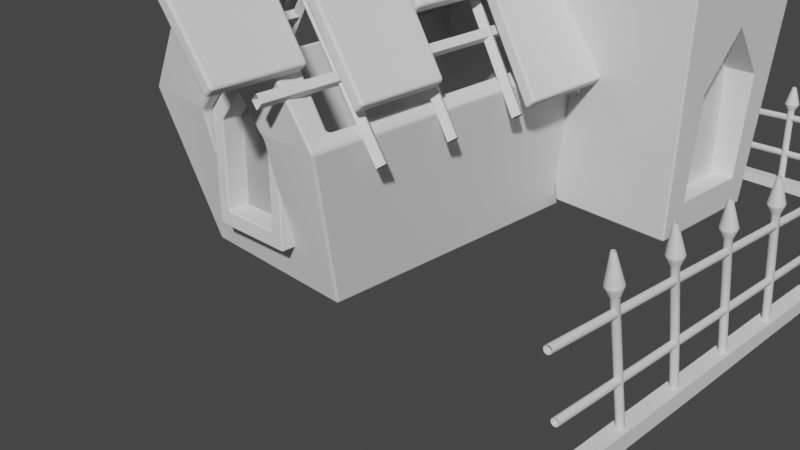 # Source: sppoky_house6.blend  (saved by Blender 3.3.6; exported with 4.5.12 LTS)
import bpy
from mathutils import Matrix  # noqa: F401  (used for matrix-valued properties, if any)

bpy.ops.wm.read_factory_settings(use_empty=True)
scene = bpy.context.scene
scene.name = 'Scene'

# ---- collections
col_collection = bpy.data.collections.new('Collection'); scene.collection.children.link(col_collection)

# ---- world
world_world = bpy.data.worlds.new('World'); scene.world = world_world
world_world.use_nodes = True; world_world.node_tree.nodes.clear()
_N = world_world.node_tree.nodes; _L = world_world.node_tree.links
n0 = _N.new('ShaderNodeOutputWorld'); n0.name = 'World Output'; n0.location = (300, 300)
n1 = _N.new('ShaderNodeBackground'); n1.name = 'Background'; n1.location = (10, 300)
n1.inputs[0].default_value = (0.05088, 0.05088, 0.05088, 1.0)
_L.new(n1.outputs[0], n0.inputs[0])
n0.is_active_output = True
world_world.color = (0.05088, 0.05088, 0.05088)
world_world.use_sun_shadow = False
world_world.sun_shadow_jitter_overblur = 0.0

# ---- cameras
cam_camera = bpy.data.cameras.new('Camera')
cam_camera.clip_end = 100.0
cam_camera.ortho_scale = 7.314

# ---- meshes
me_plane = bpy.data.meshes.new('Plane')
me_plane.from_pydata([(-1.0, -1.562, 0.0), (1.0, -1.562, 0.0), (-1.0, 1.562, 0.0), (1.0, 1.562, 0.0), (-1.259, -1.966, 1.603), (1.259, -1.966, 1.603), (-1.259, 1.966, 1.603), (1.259, 1.966, 1.603), (-0.08651, 2.288, 3.35), (-0.08651, -2.084, 3.35), (-0.8221, 1.396, 0.2266), (-0.8221, -1.396, 0.2266), (0.8221, -1.396, 0.2266), (0.8221, 1.396, 0.2266), (-1.102, 1.686, 1.691), (-1.101, -1.683, 1.678), (1.098, -1.685, 1.679), (1.099, 1.688, 1.691), (-0.08651, 1.961, 3.41), (-0.08651, -1.752, 3.372)], [], [(0, 2, 3, 1), (1, 3, 7, 5), (2, 0, 4, 6), (3, 2, 6, 7), (0, 1, 5, 4), (7, 6, 8), (4, 5, 9), (11, 12, 13, 10), (12, 16, 17, 13), (10, 14, 15, 11), (13, 17, 14, 10), (11, 15, 16, 12), (17, 18, 14), (15, 19, 16), (6, 14, 18, 8), (8, 18, 17, 7), (7, 17, 16, 5), (5, 16, 19, 9), (4, 15, 14, 6), (9, 19, 15, 4)])
me_plane.polygons.foreach_set('use_smooth', [True] * 20)
_uv = me_plane.uv_layers.new(name='UVMap')
_uv.uv.foreach_set('vector', [0.0, 0.0, 0.0, 1.0, 1.0, 1.0, 1.0, 0.0, 1.0, 0.0, 1.0, 1.0, 1.0, 1.0, 1.0, 0.0, 0.0, 1.0, 0.0, 0.0, 0.0, 0.0, 0.0, 1.0, 1.0, 1.0, 0.0, 1.0, 0.0, 1.0, 1.0, 1.0, 0.0, 0.0, 1.0, 0.0, 1.0, 0.0, 0.0, 0.0, 1.0, 1.0, 0.0, 1.0, 1.0, 1.0, 0.0, 0.0, 1.0, 0.0, 0.0, 0.0, 0.0, 0.0, 1.0, 0.0, 1.0, 1.0, 0.0, 1.0, 1.0, 0.0, 1.0, 0.0, 1.0, 1.0, 1.0, 1.0, 0.0, 1.0, 0.0, 1.0, 0.0, 0.0, 0.0, 0.0, 1.0, 1.0, 1.0, 1.0, 0.0, 1.0, 0.0, 1.0, 0.0, 0.0, 0.0, 0.0, 1.0, 0.0, 1.0, 0.0, 1.0, 1.0, 1.0, 1.0, 0.0, 1.0, 0.0, 0.0, 0.0, 0.0, 1.0, 0.0, 0.0, 1.0, 0.0, 1.0, 1.0, 1.0, 1.0, 1.0, 1.0, 1.0, 1.0, 1.0, 1.0, 1.0, 1.0, 1.0, 1.0, 1.0, 1.0, 1.0, 1.0, 0.0, 1.0, 0.0, 1.0, 0.0, 1.0, 0.0, 0.0, 0.0, 0.0, 0.0, 0.0, 0.0, 0.0, 0.0, 0.0, 1.0, 0.0, 1.0, 0.0, 0.0, 0.0, 0.0, 0.0, 0.0, 0.0, 0.0])
me_plane.update()
me_plane_002 = bpy.data.meshes.new('Plane.002')
me_plane_002.from_pydata([(-0.9449, -0.9449, 0.1148), (0.9449, -0.9449, 0.1148), (-0.9449, 0.9449, 0.1148), (0.9449, 0.9449, 0.1148), (-1.248, 1.248, 4.052), (-1.248, -1.248, 4.052), (1.248, -1.248, 4.052), (1.248, 1.248, 4.052), (-1.211, 1.211, 5.672), (-1.211, -1.211, 5.672), (1.211, -1.211, 5.672), (1.211, 1.211, 5.672), (-0.2948, 0.2948, 7.187), (-0.2948, -0.2948, 7.187), (0.2948, -0.2948, 7.187), (0.2948, 0.2948, 7.187), (-0.9151, 0.9151, 4.108), (-0.9151, -0.9151, 4.108), (0.9151, -0.9151, 4.108), (0.9151, 0.9151, 4.108), (-0.8061, 0.8061, 5.613), (-0.8061, -0.8061, 5.613), (0.8061, -0.8061, 5.613), (0.8061, 0.8061, 5.613), (-1.24, 1.24, 5.801), (1.24, 1.24, 5.801), (1.24, -1.24, 5.801), (-1.24, -1.24, 5.801), (-0.4959, 0.4959, 6.472), (0.4959, -0.4959, 6.472), (0.4959, 0.4959, 6.472), (-0.4959, -0.4959, 6.472), (-0.9449, 0.0, 0.1148), (0.9449, 0.0, 0.1148), (-1.248, 0.0, 4.052), (1.248, 0.0, 4.052), (-1.211, 0.0, 5.672), (1.211, 0.0, 5.672), (-0.2948, -3.576e-07, 7.187), (0.2948, -3.576e-07, 7.187), (-0.9151, 5.96e-08, 4.108), (0.9151, 5.96e-08, 4.108), (-0.8061, 0.0, 5.613), (0.8061, 0.0, 5.613), (-1.24, -1.192e-07, 5.801), (1.24, -1.192e-07, 5.801), (-0.4959, -2.682e-07, 6.472), (0.4959, -2.682e-07, 6.472), (0.0, -0.9449, 0.1148), (0.0, 0.9449, 0.1148), (0.0, -1.248, 4.052), (0.0, 1.248, 4.052), (0.0, -1.211, 5.672), (0.0, 1.211, 5.672), (-1.192e-07, -0.2948, 7.187), (-1.192e-07, 0.2948, 7.187), (0.0, -0.9151, 4.108), (0.0, 0.9151, 4.108), (0.0, -0.8061, 5.613), (0.0, 0.8061, 5.613), (-1.192e-07, -1.24, 5.801), (0.0, 1.24, 5.801), (-1.49e-07, -0.4959, 6.472), (-1.192e-07, 0.4959, 6.472), (-1.192e-07, -3.576e-07, 7.187), (0.0, 0.0, 0.1148), (-0.1824, 0.9019, 4.29), (-0.719, 0.9019, 4.29), (-0.6364, 0.8193, 5.431), (-0.1824, 0.8193, 5.431), (0.1824, -0.9019, 4.29), (0.719, -0.9019, 4.29), (0.6364, -0.8193, 5.431), (0.1824, -0.8193, 5.431), (0.9019, 0.1824, 4.29), (0.9019, 0.719, 4.29), (0.8193, 0.6364, 5.431), (0.8193, 0.1824, 5.431), (-0.9019, -0.1824, 4.29), (-0.9019, -0.719, 4.29), (-0.8193, -0.6364, 5.431), (-0.8193, -0.1824, 5.431), (-0.9019, 0.719, 4.29), (-0.9019, 0.1824, 4.29), (-0.8193, 0.1824, 5.431), (-0.8193, 0.6364, 5.431), (0.9019, -0.719, 4.29), (0.9019, -0.1824, 4.29), (0.8193, -0.1824, 5.431), (0.8193, -0.6364, 5.431), (-0.719, -0.9019, 4.29), (-0.1824, -0.9019, 4.29), (-0.1824, -0.8193, 5.431), (-0.6364, -0.8193, 5.431), (0.719, 0.9019, 4.29), (0.1824, 0.9019, 4.29), (0.1824, 0.8193, 5.431), (0.6364, 0.8193, 5.431), (-0.1824, 0.7113, 4.276), (-0.719, 0.7113, 4.276), (-0.1824, 0.6287, 5.418), (-0.6364, 0.6287, 5.418), (0.1824, -0.7113, 4.276), (0.719, -0.7113, 4.276), (0.1824, -0.6287, 5.418), (0.6364, -0.6287, 5.418), (0.7113, 0.1824, 4.276), (0.7113, 0.719, 4.276), (0.6287, 0.1824, 5.418), (0.6287, 0.6364, 5.418), (-0.7113, -0.1824, 4.276), (-0.7113, -0.719, 4.276), (-0.6287, -0.1824, 5.418), (-0.6287, -0.6364, 5.418), (-0.7113, 0.719, 4.276), (-0.7113, 0.1824, 4.276), (-0.6287, 0.6364, 5.418), (-0.6287, 0.1824, 5.418), (0.7113, -0.719, 4.276), (0.7113, -0.1824, 4.276), (0.6287, -0.6364, 5.418), (0.6287, -0.1824, 5.418), (-0.719, -0.7113, 4.276), (-0.1824, -0.7113, 4.276), (-0.6364, -0.6287, 5.418), (-0.1824, -0.6287, 5.418), (0.719, 0.7113, 4.276), (0.1824, 0.7113, 4.276), (0.6364, 0.6287, 5.418), (0.1824, 0.6287, 5.418), (-0.6488, 0.6488, 6.238), (-0.9158, 0.9158, 5.986), (0.6488, -0.6488, 6.238), (0.9158, -0.9158, 5.986), (0.6488, 0.6488, 6.238), (0.9158, 0.9158, 5.986), (-0.6488, -0.6488, 6.238), (-0.9158, -0.9158, 5.986), (-0.9158, -1.984e-07, 5.986), (-0.6488, -2.504e-07, 6.238), (0.9158, -1.588e-07, 5.986), (0.6488, -2.149e-07, 6.238), (-1.192e-07, -0.9158, 5.986), (-1.312e-07, -0.6488, 6.238), (-7.918e-08, 0.9158, 5.986), (-1.192e-07, 0.6488, 6.238)], [], [(65, 49, 3, 33), (37, 10, 22, 43), (49, 2, 4, 51), (48, 1, 6, 50), (33, 3, 7, 35), (32, 0, 5, 34), (63, 28, 12, 55), (50, 6, 18, 56), (51, 4, 16, 57), (52, 9, 21, 58), (64, 39, 15, 55), (62, 29, 14, 54), (47, 30, 15, 39), (46, 31, 13, 38), (84, 85, 116, 117), (70, 71, 103, 102), (90, 91, 123, 122), (83, 84, 117, 115), (36, 8, 20, 42), (35, 7, 19, 41), (53, 11, 23, 59), (34, 5, 17, 40), (36, 9, 27, 44), (37, 11, 25, 45), (52, 10, 26, 60), (53, 8, 24, 61), (136, 143, 62, 31), (27, 60, 142, 137), (134, 145, 63, 30), (25, 61, 144, 135), (132, 141, 47, 29), (26, 45, 140, 133), (130, 139, 46, 28), (60, 26, 133, 142), (143, 132, 29, 62), (61, 24, 131, 144), (145, 130, 28, 63), (10, 37, 45, 26), (8, 36, 44, 24), (4, 34, 40, 16), (6, 35, 41, 18), (9, 36, 42, 21), (85, 82, 114, 116), (76, 77, 108, 109), (28, 46, 38, 12), (29, 47, 39, 14), (54, 14, 39, 64), (2, 32, 34, 4), (1, 33, 35, 6), (11, 37, 43, 23), (48, 65, 33, 1), (0, 32, 65, 48), (13, 54, 64, 38), (45, 25, 135, 140), (141, 134, 30, 47), (44, 27, 137, 138), (139, 136, 31, 46), (11, 53, 61, 25), (9, 52, 60, 27), (8, 53, 59, 20), (96, 97, 128, 129), (82, 83, 115, 114), (31, 62, 54, 13), (38, 64, 55, 12), (10, 52, 58, 22), (7, 51, 57, 19), (5, 50, 56, 17), (30, 63, 55, 15), (0, 48, 50, 5), (3, 49, 51, 7), (32, 2, 49, 65), (57, 16, 67, 66), (16, 20, 68, 67), (20, 59, 69, 68), (59, 57, 66, 69), (56, 18, 71, 70), (18, 22, 72, 71), (22, 58, 73, 72), (58, 56, 70, 73), (41, 19, 75, 74), (19, 23, 76, 75), (23, 43, 77, 76), (43, 41, 74, 77), (40, 17, 79, 78), (17, 21, 80, 79), (21, 42, 81, 80), (42, 40, 78, 81), (16, 40, 83, 82), (40, 42, 84, 83), (42, 20, 85, 84), (20, 16, 82, 85), (18, 41, 87, 86), (41, 43, 88, 87), (43, 22, 89, 88), (22, 18, 86, 89), (17, 56, 91, 90), (56, 58, 92, 91), (58, 21, 93, 92), (21, 17, 90, 93), (19, 57, 95, 94), (57, 59, 96, 95), (59, 23, 97, 96), (23, 19, 94, 97), (98, 99, 101, 100), (102, 103, 105, 104), (106, 107, 109, 108), (110, 111, 113, 112), (114, 115, 117, 116), (118, 119, 121, 120), (122, 123, 125, 124), (126, 127, 129, 128), (93, 90, 122, 124), (73, 70, 102, 104), (91, 92, 125, 123), (71, 72, 105, 103), (78, 79, 111, 110), (92, 93, 124, 125), (72, 73, 104, 105), (81, 78, 110, 112), (79, 80, 113, 111), (86, 87, 119, 118), (66, 67, 99, 98), (80, 81, 112, 113), (89, 86, 118, 120), (69, 66, 98, 100), (87, 88, 121, 119), (67, 68, 101, 99), (94, 95, 127, 126), (74, 75, 107, 106), (88, 89, 120, 121), (68, 69, 100, 101), (97, 94, 126, 128), (77, 74, 106, 108), (95, 96, 129, 127), (75, 76, 109, 107), (139, 130, 131, 138), (141, 132, 133, 140), (143, 136, 137, 142), (145, 134, 135, 144), (136, 139, 138, 137), (134, 141, 140, 135), (132, 143, 142, 133), (130, 145, 144, 131), (24, 44, 138, 131)])
me_plane_002.polygons.foreach_set('use_smooth', [True] * 144)
_uv = me_plane_002.uv_layers.new(name='UVMap')
_uv.uv.foreach_set('vector', [0.5, 0.5, 0.5, 1.0, 1.0, 1.0, 1.0, 0.5, 1.0, 0.5, 1.0, 0.0, 1.0, 0.0, 1.0, 0.5, 0.5, 1.0, 0.0, 1.0, 0.0, 1.0, 0.5, 1.0, 0.5, 0.0, 1.0, 0.0, 1.0, 0.0, 0.5, 0.0, 1.0, 0.5, 1.0, 1.0, 1.0, 1.0, 1.0, 0.5, 0.0, 0.5, 0.0, 0.0, 0.0, 0.0, 0.0, 0.5, 0.5, 0.9742, 0.02577, 0.9742, 0.0, 1.0, 0.5, 1.0, 0.5, 0.0, 1.0, 0.0, 1.0, 0.0, 0.5, 0.0, 0.5, 1.0, 0.0, 1.0, 0.0, 1.0, 0.5, 1.0, 0.5, 0.0, 0.0, 0.0, 0.0, 0.0, 0.5, 0.0, 0.5, 0.5, 1.0, 0.5, 1.0, 1.0, 0.5, 1.0, 0.5, 0.02578, 0.9742, 0.02578, 1.0, 0.0, 0.5, 0.0, 0.9742, 0.5, 0.9742, 0.9742, 1.0, 1.0, 1.0, 0.5, 0.02577, 0.5, 0.02578, 0.02578, 0.0, 0.0, 0.0, 0.5, 0.0, 0.6107, 0.0, 0.8892, 0.0, 0.8892, 0.0, 0.6107, 0.6019, 0.0, 0.898, 0.0, 0.898, 0.0, 0.6019, 0.0, 0.102, 0.0, 0.3981, 0.0, 0.3981, 0.0, 0.102, 0.0, 0.0, 0.6019, 0.0, 0.6107, 0.0, 0.6107, 0.0, 0.6019, 0.0, 0.5, 0.0, 1.0, 0.0, 1.0, 0.0, 0.5, 1.0, 0.5, 1.0, 1.0, 1.0, 1.0, 1.0, 0.5, 0.5, 1.0, 1.0, 1.0, 1.0, 1.0, 0.5, 1.0, 0.0, 0.5, 0.0, 0.0, 0.0, 0.0, 0.0, 0.5, 0.0, 0.5, 0.0, 0.0, 0.0, 0.0, 0.0, 0.5, 1.0, 0.5, 1.0, 1.0, 1.0, 1.0, 1.0, 0.5, 0.5, 0.0, 1.0, 0.0, 1.0, 0.0, 0.5, 0.0, 0.5, 1.0, 0.0, 1.0, 0.0, 1.0, 0.5, 1.0, 0.02036, 0.02036, 0.5, 0.02036, 0.5, 0.02578, 0.02578, 0.02578, 0.0, 0.0, 0.5, 0.0, 0.5, 0.01109, 0.01109, 0.01109, 0.9796, 0.9796, 0.5, 0.9796, 0.5, 0.9742, 0.9742, 0.9742, 1.0, 1.0, 0.5, 1.0, 0.5, 0.9889, 0.9889, 0.9889, 0.9796, 0.02036, 0.9796, 0.5, 0.9742, 0.5, 0.9742, 0.02578, 1.0, 0.0, 1.0, 0.5, 0.9889, 0.5, 0.9889, 0.01109, 0.02036, 0.9796, 0.02036, 0.5, 0.02577, 0.5, 0.02577, 0.9742, 0.5, 0.0, 1.0, 0.0, 0.9889, 0.01109, 0.5, 0.01109, 0.5, 0.02036, 0.9796, 0.02036, 0.9742, 0.02578, 0.5, 0.02578, 0.5, 1.0, 0.0, 1.0, 0.01109, 0.9889, 0.5, 0.9889, 0.5, 0.9796, 0.02036, 0.9796, 0.02577, 0.9742, 0.5, 0.9742, 1.0, 0.0, 1.0, 0.5, 1.0, 0.5, 1.0, 0.0, 0.0, 1.0, 0.0, 0.5, 0.0, 0.5, 0.0, 1.0, 0.0, 1.0, 0.0, 0.5, 0.0, 0.5, 0.0, 1.0, 1.0, 0.0, 1.0, 0.5, 1.0, 0.5, 1.0, 0.0, 0.0, 0.0, 0.0, 0.5, 0.0, 0.5, 0.0, 0.0, 0.0, 0.8892, 0.0, 0.898, 0.0, 0.898, 0.0, 0.8892, 1.0, 0.8892, 1.0, 0.6107, 1.0, 0.6107, 1.0, 0.8892, 0.02577, 0.9742, 0.02577, 0.5, 0.0, 0.5, 0.0, 1.0, 0.9742, 0.02578, 0.9742, 0.5, 1.0, 0.5, 1.0, 0.0, 0.5, 0.0, 1.0, 0.0, 1.0, 0.5, 0.5, 0.5, 0.0, 1.0, 0.0, 0.5, 0.0, 0.5, 0.0, 1.0, 1.0, 0.0, 1.0, 0.5, 1.0, 0.5, 1.0, 0.0, 1.0, 1.0, 1.0, 0.5, 1.0, 0.5, 1.0, 1.0, 0.5, 0.0, 0.5, 0.5, 1.0, 0.5, 1.0, 0.0, 0.0, 0.0, 0.0, 0.5, 0.5, 0.5, 0.5, 0.0, 0.0, 0.0, 0.5, 0.0, 0.5, 0.5, 0.0, 0.5, 1.0, 0.5, 1.0, 1.0, 0.9889, 0.9889, 0.9889, 0.5, 0.9796, 0.5, 0.9796, 0.9796, 0.9742, 0.9742, 0.9742, 0.5, 0.0, 0.5, 0.0, 0.0, 0.01109, 0.01109, 0.01109, 0.5, 0.02036, 0.5, 0.02036, 0.02036, 0.02578, 0.02578, 0.02577, 0.5, 1.0, 1.0, 0.5, 1.0, 0.5, 1.0, 1.0, 1.0, 0.0, 0.0, 0.5, 0.0, 0.5, 0.0, 0.0, 0.0, 0.0, 1.0, 0.5, 1.0, 0.5, 1.0, 0.0, 1.0, 0.6107, 1.0, 0.8892, 1.0, 0.8892, 1.0, 0.6107, 1.0, 0.0, 0.898, 0.0, 0.6019, 0.0, 0.6019, 0.0, 0.898, 0.02578, 0.02578, 0.5, 0.02578, 0.5, 0.0, 0.0, 0.0, 0.0, 0.5, 0.5, 0.5, 0.5, 1.0, 0.0, 1.0, 1.0, 0.0, 0.5, 0.0, 0.5, 0.0, 1.0, 0.0, 1.0, 1.0, 0.5, 1.0, 0.5, 1.0, 1.0, 1.0, 0.0, 0.0, 0.5, 0.0, 0.5, 0.0, 0.0, 0.0, 0.9742, 0.9742, 0.5, 0.9742, 0.5, 1.0, 1.0, 1.0, 0.0, 0.0, 0.5, 0.0, 0.5, 0.0, 0.0, 0.0, 1.0, 1.0, 0.5, 1.0, 0.5, 1.0, 1.0, 1.0, 0.0, 0.5, 0.0, 1.0, 0.5, 1.0, 0.5, 0.5, 0.5, 1.0, 0.0, 1.0, 0.102, 1.0, 0.3981, 1.0, 0.0, 1.0, 0.0, 1.0, 0.1108, 1.0, 0.102, 1.0, 0.0, 1.0, 0.5, 1.0, 0.3893, 1.0, 0.1108, 1.0, 0.5, 1.0, 0.5, 1.0, 0.3981, 1.0, 0.3893, 1.0, 0.5, 0.0, 1.0, 0.0, 0.898, 0.0, 0.6019, 0.0, 1.0, 0.0, 1.0, 0.0, 0.8892, 0.0, 0.898, 0.0, 1.0, 0.0, 0.5, 0.0, 0.6107, 0.0, 0.8892, 0.0, 0.5, 0.0, 0.5, 0.0, 0.6019, 0.0, 0.6107, 0.0, 1.0, 0.5, 1.0, 1.0, 1.0, 0.898, 1.0, 0.6019, 1.0, 1.0, 1.0, 1.0, 1.0, 0.8892, 1.0, 0.898, 1.0, 1.0, 1.0, 0.5, 1.0, 0.6107, 1.0, 0.8892, 1.0, 0.5, 1.0, 0.5, 1.0, 0.6019, 1.0, 0.6107, 0.0, 0.5, 0.0, 0.0, 0.0, 0.102, 0.0, 0.3981, 0.0, 0.0, 0.0, 0.0, 0.0, 0.1108, 0.0, 0.102, 0.0, 0.0, 0.0, 0.5, 0.0, 0.3893, 0.0, 0.1108, 0.0, 0.5, 0.0, 0.5, 0.0, 0.3981, 0.0, 0.3893, 0.0, 1.0, 0.0, 0.5, 0.0, 0.6019, 0.0, 0.898, 0.0, 0.5, 0.0, 0.5, 0.0, 0.6107, 0.0, 0.6019, 0.0, 0.5, 0.0, 1.0, 0.0, 0.8892, 0.0, 0.6107, 0.0, 1.0, 0.0, 1.0, 0.0, 0.898, 0.0, 0.8892, 1.0, 0.0, 1.0, 0.5, 1.0, 0.3981, 1.0, 0.102, 1.0, 0.5, 1.0, 0.5, 1.0, 0.3893, 1.0, 0.3981, 1.0, 0.5, 1.0, 0.0, 1.0, 0.1108, 1.0, 0.3893, 1.0, 0.0, 1.0, 0.0, 1.0, 0.102, 1.0, 0.1108, 0.0, 0.0, 0.5, 0.0, 0.3981, 0.0, 0.102, 0.0, 0.5, 0.0, 0.5, 0.0, 0.3893, 0.0, 0.3981, 0.0, 0.5, 0.0, 0.0, 0.0, 0.1108, 0.0, 0.3893, 0.0, 0.0, 0.0, 0.0, 0.0, 0.102, 0.0, 0.1108, 0.0, 1.0, 1.0, 0.5, 1.0, 0.6019, 1.0, 0.898, 1.0, 0.5, 1.0, 0.5, 1.0, 0.6107, 1.0, 0.6019, 1.0, 0.5, 1.0, 1.0, 1.0, 0.8892, 1.0, 0.6107, 1.0, 1.0, 1.0, 1.0, 1.0, 0.898, 1.0, 0.8892, 1.0, 0.3981, 1.0, 0.102, 1.0, 0.1108, 1.0, 0.3893, 1.0, 0.6019, 0.0, 0.898, 0.0, 0.8892, 0.0, 0.6107, 0.0, 1.0, 0.6019, 1.0, 0.898, 1.0, 0.8892, 1.0, 0.6107, 0.0, 0.3981, 0.0, 0.102, 0.0, 0.1108, 0.0, 0.3893, 0.0, 0.898, 0.0, 0.6019, 0.0, 0.6107, 0.0, 0.8892, 1.0, 0.102, 1.0, 0.3981, 1.0, 0.3893, 1.0, 0.1108, 0.102, 0.0, 0.3981, 0.0, 0.3893, 0.0, 0.1108, 0.0, 0.898, 1.0, 0.6019, 1.0, 0.6107, 1.0, 0.8892, 1.0, 0.1108, 0.0, 0.102, 0.0, 0.102, 0.0, 0.1108, 0.0, 0.6107, 0.0, 0.6019, 0.0, 0.6019, 0.0, 0.6107, 0.0, 0.3981, 0.0, 0.3893, 0.0, 0.3893, 0.0, 0.3981, 0.0, 0.898, 0.0, 0.8892, 0.0, 0.8892, 0.0, 0.898, 0.0, 0.0, 0.3981, 0.0, 0.102, 0.0, 0.102, 0.0, 0.3981, 0.3893, 0.0, 0.1108, 0.0, 0.1108, 0.0, 0.3893, 0.0, 0.8892, 0.0, 0.6107, 0.0, 0.6107, 0.0, 0.8892, 0.0, 0.0, 0.3893, 0.0, 0.3981, 0.0, 0.3981, 0.0, 0.3893, 0.0, 0.102, 0.0, 0.1108, 0.0, 0.1108, 0.0, 0.102, 1.0, 0.102, 1.0, 0.3981, 1.0, 0.3981, 1.0, 0.102, 0.3981, 1.0, 0.102, 1.0, 0.102, 1.0, 0.3981, 1.0, 0.0, 0.1108, 0.0, 0.3893, 0.0, 0.3893, 0.0, 0.1108, 1.0, 0.1108, 1.0, 0.102, 1.0, 0.102, 1.0, 0.1108, 0.3893, 1.0, 0.3981, 1.0, 0.3981, 1.0, 0.3893, 1.0, 1.0, 0.3981, 1.0, 0.3893, 1.0, 0.3893, 1.0, 0.3981, 0.102, 1.0, 0.1108, 1.0, 0.1108, 1.0, 0.102, 1.0, 0.898, 1.0, 0.6019, 1.0, 0.6019, 1.0, 0.898, 1.0, 1.0, 0.6019, 1.0, 0.898, 1.0, 0.898, 1.0, 0.6019, 1.0, 0.3893, 1.0, 0.1108, 1.0, 0.1108, 1.0, 0.3893, 0.1108, 1.0, 0.3893, 1.0, 0.3893, 1.0, 0.1108, 1.0, 0.8892, 1.0, 0.898, 1.0, 0.898, 1.0, 0.8892, 1.0, 1.0, 0.6107, 1.0, 0.6019, 1.0, 0.6019, 1.0, 0.6107, 0.6019, 1.0, 0.6107, 1.0, 0.6107, 1.0, 0.6019, 1.0, 1.0, 0.898, 1.0, 0.8892, 1.0, 0.8892, 1.0, 0.898, 0.02036, 0.5, 0.02036, 0.9796, 0.01109, 0.9889, 0.01109, 0.5, 0.9796, 0.5, 0.9796, 0.02036, 0.9889, 0.01109, 0.9889, 0.5, 0.5, 0.02036, 0.02036, 0.02036, 0.01109, 0.01109, 0.5, 0.01109, 0.5, 0.9796, 0.9796, 0.9796, 0.9889, 0.9889, 0.5, 0.9889, 0.02036, 0.02036, 0.02036, 0.5, 0.01109, 0.5, 0.01109, 0.01109, 0.9796, 0.9796, 0.9796, 0.5, 0.9889, 0.5, 0.9889, 0.9889, 0.9796, 0.02036, 0.5, 0.02036, 0.5, 0.01109, 0.9889, 0.01109, 0.02036, 0.9796, 0.5, 0.9796, 0.5, 0.9889, 0.01109, 0.9889, 0.0, 1.0, 0.0, 0.5, 0.01109, 0.5, 0.01109, 0.9889])
me_plane_002.update()
me_plane_003 = bpy.data.meshes.new('Plane.003')
me_plane_003.from_pydata([(1.081, -0.5743, 0.0005413), (0.07955, 0.97, -0.002806), (1.013, 1.014, -0.0001478), (1.009, 0.2116, -0.0003749), (1.017, 0.01474, -0.0004502), (1.024, -0.1821, -0.0005198), (0.07633, 0.974, 0.02145), (1.013, 1.014, 0.0313), (1.08, -0.5825, 0.04466), (1.073, -0.3774, 0.0005113), (1.066, -0.1805, 0.0004549), (1.058, 0.01635, 0.000394), (1.05, 0.2132, 0.000328), (1.043, 0.4101, 0.0002564), (1.035, 0.607, 0.0001782), (1.027, 0.8039, 9.27e-05), (1.032, -0.379, -0.0005843), (0.816, 0.9689, 0.03059), (1.031, -0.3862, 0.04195), (1.039, -0.5841, 0.0435), (1.04, -0.5759, -0.0006186), (0.9849, 0.9838, 0.03158), (0.0784, 0.933, 0.02746), (1.027, 0.8028, 0.03312), (1.035, 0.6049, 0.03479), (1.042, 0.407, 0.03646), (1.05, 0.2091, 0.03812), (1.057, 0.01121, 0.03977), (1.065, -0.1867, 0.04141), (1.073, -0.3846, 0.04306), (0.8151, 1.009, -0.0005276), (0.6312, 0.9997, -0.0011), (0.4473, 0.9898, -0.001728), (0.2634, 0.9799, -0.002419), (0.08162, 0.9291, 0.003208), (0.2655, 0.9388, 0.002766), (0.9851, 0.9836, 0.000139), (0.9857, 0.8017, -9.267e-05), (0.2609, 0.983, 0.02323), (0.4454, 0.9921, 0.02538), (0.6299, 1.001, 0.02745), (0.8145, 1.01, 0.02947), (1.001, 0.4085, -0.000293), (0.9934, 0.6054, -0.0002036), (0.9855, 0.8007, 0.03293), (0.9931, 0.6033, 0.03441), (1.001, 0.4054, 0.0359), (1.008, 0.2075, 0.0374), (1.016, 0.009598, 0.03891), (1.024, -0.1883, 0.04043), (0.8166, 0.9681, 0.0005744), (0.6333, 0.9583, 0.001258), (0.4494, 0.9486, 0.001976), (0.2629, 0.942, 0.02851), (0.4475, 0.9509, 0.02913), (0.632, 0.9599, 0.02984)], [], [(34, 22, 53, 35), (51, 55, 17, 50), (9, 0, 8, 29), (30, 2, 7, 41), (2, 15, 23, 7), (15, 14, 24, 23), (14, 13, 25, 24), (13, 12, 26, 25), (12, 11, 27, 26), (11, 10, 28, 27), (10, 9, 29, 28), (35, 53, 54, 52), (37, 44, 45, 43), (43, 45, 46, 42), (42, 46, 47, 3), (3, 47, 48, 4), (4, 48, 49, 5), (5, 49, 18, 16), (1, 33, 38, 6), (33, 32, 39, 38), (32, 31, 40, 39), (31, 30, 41, 40), (52, 54, 55, 51), (16, 18, 19, 20), (50, 17, 21, 36), (36, 21, 44, 37), (2, 30, 50, 36), (30, 31, 51, 50), (31, 32, 52, 51), (8, 0, 20, 19), (32, 33, 35, 52), (29, 8, 19, 18), (41, 7, 21, 17), (0, 9, 16, 20), (7, 23, 44, 21), (9, 10, 5, 16), (15, 2, 36, 37), (23, 24, 45, 44), (10, 11, 4, 5), (33, 1, 34, 35), (24, 25, 46, 45), (6, 38, 53, 22), (11, 12, 3, 4), (25, 26, 47, 46), (38, 39, 54, 53), (12, 13, 42, 3), (26, 27, 48, 47), (39, 40, 55, 54), (13, 14, 43, 42), (1, 6, 22, 34), (27, 28, 49, 48), (40, 41, 17, 55), (14, 15, 37, 43), (28, 29, 18, 49)])
_uv = me_plane_003.uv_layers.new(name='UVMap')
_uv.uv.foreach_set('vector', [0.0, 0.0, 0.0, 0.0, 0.0, 0.0, 0.0, 0.0, 0.0, 0.0, 0.0, 0.0, 0.0, 0.0, 0.0, 0.0, 0.0, 0.0, 0.0, 0.0, 0.0, 0.0, 0.0, 0.0, 0.0, 0.0, 0.0, 0.0, 0.0, 0.0, 0.0, 0.0, 0.0, 0.0, 0.0, 0.0, 0.0, 0.0, 0.0, 0.0, 0.0, 0.0, 0.0, 0.0, 0.0, 0.0, 0.0, 0.0, 0.0, 0.0, 0.0, 0.0, 0.0, 0.0, 0.0, 0.0, 0.0, 0.0, 0.0, 0.0, 0.0, 0.0, 0.0, 0.0, 0.0, 0.0, 0.0, 0.0, 0.0, 0.0, 0.0, 0.0, 0.0, 0.0, 0.0, 0.0, 0.0, 0.0, 0.0, 0.0, 0.0, 0.0, 0.0, 0.0, 0.0, 0.0, 0.0, 0.0, 0.0, 0.0, 0.0, 0.0, 0.0, 0.0, 0.0, 0.0, 0.0, 0.0, 0.0, 0.0, 0.0, 0.0, 0.0, 0.0, 0.0, 0.0, 0.0, 0.0, 0.0, 0.0, 0.0, 0.0, 0.0, 0.0, 0.0, 0.0, 0.0, 0.0, 0.0, 0.0, 0.0, 0.0, 0.0, 0.0, 0.0, 0.0, 0.0, 0.0, 0.0, 0.0, 0.0, 0.0, 0.0, 0.0, 0.0, 0.0, 0.0, 0.0, 0.0, 0.0, 0.0, 0.0, 0.0, 0.0, 0.0, 0.0, 0.0, 0.0, 0.0, 0.0, 0.0, 0.0, 0.0, 0.0, 0.0, 0.0, 0.0, 0.0, 0.0, 0.0, 0.0, 0.0, 0.0, 0.0, 0.0, 0.0, 0.0, 0.0, 0.0, 0.0, 0.0, 0.0, 0.0, 0.0, 0.0, 0.0, 0.0, 0.0, 0.0, 0.0, 0.0, 0.0, 0.0, 0.0, 0.0, 0.0, 0.0, 0.0, 0.0, 0.0, 0.0, 0.0, 0.0, 0.0, 0.0, 0.0, 0.0, 0.0, 0.0, 0.0, 0.0, 0.0, 0.0, 0.0, 0.0, 0.0, 0.0, 0.0, 0.0, 0.0, 0.0, 0.0, 0.0, 0.0, 0.0, 0.0, 0.0, 0.0, 0.0, 0.0, 0.0, 0.0, 0.0, 0.0, 0.0, 0.0, 0.0, 0.0, 0.0, 0.0, 0.0, 0.0, 0.0, 0.0, 0.0, 0.0, 0.0, 0.0, 0.0, 0.0, 0.0, 0.0, 0.0, 0.0, 0.0, 0.0, 0.0, 0.0, 0.0, 0.0, 0.0, 0.0, 0.0, 0.0, 0.0, 0.0, 0.0, 0.0, 0.0, 0.0, 0.0, 0.0, 0.0, 0.0, 0.0, 0.0, 0.0, 0.0, 0.0, 0.0, 0.0, 0.0, 0.0, 0.0, 0.0, 0.0, 0.0, 0.0, 0.0, 0.0, 0.0, 0.0, 0.0, 0.0, 0.0, 0.0, 0.0, 0.0, 0.0, 0.0, 0.0, 0.0, 0.0, 0.0, 0.0, 0.0, 0.0, 0.0, 0.0, 0.0, 0.0, 0.0, 0.0, 0.0, 0.0, 0.0, 0.0, 0.0, 0.0, 0.0, 0.0, 0.0, 0.0, 0.0, 0.0, 0.0, 0.0, 0.0, 0.0, 0.0, 0.0, 0.0, 0.0, 0.0, 0.0, 0.0, 0.0, 0.0, 0.0, 0.0, 0.0, 0.0, 0.0, 0.0, 0.0, 0.0, 0.0, 0.0, 0.0, 0.0, 0.0, 0.0, 0.0, 0.0, 0.0, 0.0, 0.0, 0.0, 0.0, 0.0, 0.0, 0.0, 0.0, 0.0, 0.0, 0.0, 0.0, 0.0, 0.0, 0.0, 0.0, 0.0, 0.0, 0.0, 0.0, 0.0, 0.0, 0.0, 0.0, 0.0, 0.0, 0.0, 0.0, 0.0, 0.0, 0.0, 0.0, 0.0, 0.0, 0.0, 0.0, 0.0, 0.0, 0.0, 0.0, 0.0, 0.0, 0.0, 0.0, 0.0, 0.0, 0.0, 0.0, 0.0, 0.0, 0.0, 0.0, 0.0, 0.0, 0.0, 0.0, 0.0, 0.0, 0.0, 0.0, 0.0, 0.0, 0.0, 0.0, 0.0, 0.0, 0.0, 0.0, 0.0, 0.0, 0.0, 0.0, 0.0, 0.0, 0.0, 0.0, 0.0, 0.0, 0.0, 0.0, 0.0, 0.0, 0.0, 0.0, 0.0, 0.0, 0.0])
me_plane_003.update()
me_plane_008 = bpy.data.meshes.new('Plane.008')
me_plane_008.from_pydata([], [], [])
_uv = me_plane_008.uv_layers.new(name='UVMap')
_uv.uv.foreach_set('vector', [])
me_plane_008.update()
me_plane_010 = bpy.data.meshes.new('Plane.010')
me_plane_010.from_pydata([(-0.1361, -0.5399, 3.269), (-0.1361, -1.47, 3.269), (-0.5772, -1.45, 2.612), (-0.5772, -0.5554, 2.612), (-0.2549, -0.5399, 3.349), (-0.2549, -1.47, 3.349), (-0.696, -1.45, 2.691), (-0.696, -0.5554, 2.691), (0.275, -2.562, 2.67), (0.7812, -2.507, 2.013), (0.7812, -1.648, 2.013), (0.275, -1.667, 2.67), (0.3884, -2.562, 2.757), (0.8946, -2.507, 2.1), (0.8946, -1.648, 2.1), (0.3884, -1.667, 2.757), (-1.41, 1.925, 1.377), (1.432, 1.925, 1.377), (-0.08651, 2.288, 3.35), (0.9259, 2.046, 2.035), (0.4197, 2.167, 2.692), (-0.5276, 2.167, 2.692), (-0.9687, 2.046, 2.035), (-1.41, 1.1, 1.377), (-1.41, 0.276, 1.377), (1.432, 0.276, 1.377), (1.432, 1.1, 1.377), (-0.08651, 1.358, 3.35), (-0.08651, 0.428, 3.35), (0.9259, 1.186, 2.035), (0.9259, 0.3267, 2.035), (0.4197, 1.272, 2.692), (0.4197, 0.3773, 2.692), (-0.9687, 0.3267, 2.035), (-0.9687, 1.186, 2.035), (-0.5276, 0.3773, 2.692), (-0.5276, 1.272, 2.692), (1.545, 1.1, 1.465), (1.545, 1.925, 1.465), (0.5331, 2.167, 2.78), (-0.09069, 2.288, 3.493), (-1.088, 2.046, 2.115), (-1.529, 1.925, 1.457), (1.039, 2.046, 2.122), (-0.6464, 2.167, 2.772), (-1.088, 1.186, 2.115), (-0.6464, 1.272, 2.772), (-1.529, 1.1, 1.457), (-1.529, 0.276, 1.457), (1.545, 0.276, 1.465), (-0.09117, 1.358, 3.493), (-0.09135, 0.428, 3.493), (1.039, 1.186, 2.122), (1.039, 0.3267, 2.122), (0.5331, 1.272, 2.78), (0.5331, 0.3773, 2.78), (-1.088, 0.3267, 2.115), (-0.6464, 0.3773, 2.772), (-0.2064, 0.3875, 3.203), (-0.2064, -0.5423, 3.203), (-1.089, -0.5732, 1.888), (-1.089, 0.2862, 1.888), (-0.6475, -0.5578, 2.545), (-0.6475, 0.3369, 2.545), (-0.3252, 0.3875, 3.283), (-0.3252, -0.5423, 3.283), (-1.207, -0.5732, 1.968), (-1.207, 0.2862, 1.968), (-0.7663, -0.5578, 2.625), (-0.7663, 0.3369, 2.625), (0.1734, -0.5477, 3.038), (0.1734, -1.478, 3.038), (1.186, -0.5786, 1.723), (1.186, -1.438, 1.723), (0.6796, -0.5631, 2.38), (0.6796, -1.458, 2.38), (0.2868, -0.5477, 3.125), (0.2868, -1.478, 3.125), (1.299, -0.5786, 1.81), (1.299, -1.438, 1.81), (0.793, -0.5631, 2.468), (0.793, -1.458, 2.468), (-0.2219, 0.4384, 3.544), (-0.2219, -0.4914, 3.544), (0.7905, 0.3371, 2.229), (0.7905, -0.5224, 2.229), (0.2843, 0.3878, 2.886), (0.2843, -0.5069, 2.886), (-0.1085, 0.4384, 3.631), (-0.1085, -0.4914, 3.631), (0.9039, 0.3371, 2.316), (0.9039, -0.5224, 2.316), (0.3977, 0.3878, 2.974), (0.3977, -0.5069, 2.974)], [], [(3, 0, 1, 2), (7, 6, 5, 4), (1, 0, 4, 5), (2, 1, 5, 6), (3, 2, 6, 7), (0, 3, 7, 4), (9, 8, 11, 10), (13, 14, 15, 12), (11, 8, 12, 15), (8, 9, 13, 12), (10, 11, 15, 14), (9, 10, 14, 13), (31, 27, 18, 20), (26, 29, 19, 17), (29, 31, 20, 19), (22, 21, 36, 34), (34, 36, 35, 33), (16, 22, 34, 23), (23, 34, 33, 24), (30, 32, 31, 29), (25, 30, 29, 26), (21, 18, 27, 36), (36, 27, 28, 35), (32, 28, 27, 31), (54, 39, 40, 50), (37, 38, 43, 52), (52, 43, 39, 54), (41, 45, 46, 44), (45, 56, 57, 46), (42, 47, 45, 41), (47, 48, 56, 45), (53, 52, 54, 55), (49, 37, 52, 53), (44, 46, 50, 40), (46, 57, 51, 50), (55, 54, 50, 51), (28, 32, 55, 51), (24, 33, 56, 48), (20, 18, 40, 39), (16, 23, 47, 42), (32, 30, 53, 55), (22, 16, 42, 41), (23, 24, 48, 47), (17, 19, 43, 38), (25, 26, 37, 49), (30, 25, 49, 53), (19, 20, 39, 43), (18, 21, 44, 40), (21, 22, 41, 44), (33, 35, 57, 56), (35, 28, 51, 57), (26, 17, 38, 37), (61, 63, 62, 60), (63, 58, 59, 62), (67, 66, 68, 69), (69, 68, 65, 64), (62, 59, 65, 68), (60, 62, 68, 66), (59, 58, 64, 65), (58, 63, 69, 64), (63, 61, 67, 69), (61, 60, 66, 67), (73, 75, 74, 72), (75, 71, 70, 74), (79, 78, 80, 81), (81, 80, 76, 77), (71, 75, 81, 77), (75, 73, 79, 81), (73, 72, 78, 79), (74, 70, 76, 80), (72, 74, 80, 78), (70, 71, 77, 76), (85, 87, 86, 84), (87, 83, 82, 86), (91, 90, 92, 93), (93, 92, 88, 89), (84, 86, 92, 90), (82, 83, 89, 88), (83, 87, 93, 89), (87, 85, 91, 93), (85, 84, 90, 91), (86, 82, 88, 92)])
me_plane_010.polygons.foreach_set('use_smooth', [True] * 82)
_uv = me_plane_010.uv_layers.new(name='UVMap')
_uv.uv.foreach_set('vector', [0.0, 0.3614, 0.0, 0.3588, 0.0, 0.145, 0.0, 0.1492, 0.0, 0.3614, 0.0, 0.1492, 0.0, 0.145, 0.0, 0.3588, 0.0, 0.145, 0.0, 0.3588, 0.0, 0.3588, 0.0, 0.145, 0.0, 0.1492, 0.0, 0.145, 0.0, 0.145, 0.0, 0.1492, 0.0, 0.3614, 0.0, 0.1492, 0.0, 0.1492, 0.0, 0.3614, 0.0, 0.3588, 0.0, 0.3614, 0.0, 0.3614, 0.0, 0.3588, 1.0, -0.05739, 1.0, -0.06301, 1.0, 0.1492, 1.0, 0.1533, 1.0, -0.05739, 1.0, 0.1533, 1.0, 0.1492, 1.0, -0.06301, 1.0, 0.1492, 1.0, -0.06301, 1.0, -0.06301, 1.0, 0.1492, 1.0, -0.06301, 1.0, -0.05739, 1.0, -0.05739, 1.0, -0.06301, 1.0, 0.1533, 1.0, 0.1492, 1.0, 0.1492, 1.0, 0.1533, 1.0, -0.05739, 1.0, 0.1533, 1.0, 0.1533, 1.0, -0.05739, 1.0, 0.7859, 1.0, 0.7863, 1.0, 1.0, 1.0, 0.9981, 1.0, 0.7851, 1.0, 0.7855, 1.0, 0.9962, 1.0, 0.9943, 1.0, 0.7855, 1.0, 0.7859, 1.0, 0.9981, 1.0, 0.9962, 0.0, 0.9963, 0.0, 0.9982, 0.0, 0.7859, 0.0, 0.7856, 0.0, 0.7856, 0.0, 0.7859, 0.0, 0.5737, 0.0, 0.5748, 0.0, 0.9945, 0.0, 0.9963, 0.0, 0.7856, 0.0, 0.7852, 0.0, 0.7852, 0.0, 0.7856, 0.0, 0.5748, 0.0, 0.576, 1.0, 0.5748, 1.0, 0.5737, 1.0, 0.7859, 1.0, 0.7855, 1.0, 0.5759, 1.0, 0.5748, 1.0, 0.7855, 1.0, 0.7851, 0.0, 0.9982, 0.0, 1.0, 0.0, 0.7863, 0.0, 0.7859, 0.0, 0.7859, 0.0, 0.7863, 0.0, 0.5725, 0.0, 0.5737, 1.0, 0.5737, 1.0, 0.5725, 1.0, 0.7863, 1.0, 0.7859, 1.0, 0.7859, 1.0, 0.9981, 1.0, 1.0, 1.0, 0.7863, 1.0, 0.7851, 1.0, 0.9943, 1.0, 0.9962, 1.0, 0.7855, 1.0, 0.7855, 1.0, 0.9962, 1.0, 0.9981, 1.0, 0.7859, 0.0, 0.9963, 0.0, 0.7856, 0.0, 0.7859, 0.0, 0.9982, 0.0, 0.7856, 0.0, 0.5748, 0.0, 0.5737, 0.0, 0.7859, 0.0, 0.9945, 0.0, 0.7852, 0.0, 0.7856, 0.0, 0.9963, 0.0, 0.7852, 0.0, 0.576, 0.0, 0.5748, 0.0, 0.7856, 1.0, 0.5748, 1.0, 0.7855, 1.0, 0.7859, 1.0, 0.5737, 1.0, 0.5759, 1.0, 0.7851, 1.0, 0.7855, 1.0, 0.5748, 0.0, 0.9982, 0.0, 0.7859, 0.0, 0.7863, 0.0, 1.0, 0.0, 0.7859, 0.0, 0.5737, 0.0, 0.5725, 0.0, 0.7863, 1.0, 0.5737, 1.0, 0.7859, 1.0, 0.7863, 1.0, 0.5725, 1.0, 0.5725, 1.0, 0.5737, 1.0, 0.5737, 1.0, 0.5725, 0.0, 0.576, 0.0, 0.5748, 0.0, 0.5748, 0.0, 0.576, 1.0, 0.9981, 1.0, 1.0, 1.0, 1.0, 1.0, 0.9981, 0.0, 0.9945, 0.0, 0.7852, 0.0, 0.7852, 0.0, 0.9945, 1.0, 0.5737, 1.0, 0.5748, 1.0, 0.5748, 1.0, 0.5737, 0.0, 0.9963, 0.0, 0.9945, 0.0, 0.9945, 0.0, 0.9963, 0.0, 0.7852, 0.0, 0.576, 0.0, 0.576, 0.0, 0.7852, 1.0, 0.9943, 1.0, 0.9962, 1.0, 0.9962, 1.0, 0.9943, 1.0, 0.5759, 1.0, 0.7851, 1.0, 0.7851, 1.0, 0.5759, 1.0, 0.5748, 1.0, 0.5759, 1.0, 0.5759, 1.0, 0.5748, 1.0, 0.9962, 1.0, 0.9981, 1.0, 0.9981, 1.0, 0.9962, 0.0, 1.0, 0.0, 0.9982, 0.0, 0.9982, 0.0, 1.0, 0.0, 0.9982, 0.0, 0.9963, 0.0, 0.9963, 0.0, 0.9982, 0.0, 0.5748, 0.0, 0.5737, 0.0, 0.5737, 0.0, 0.5748, 0.0, 0.5737, 0.0, 0.5725, 0.0, 0.5725, 0.0, 0.5737, 1.0, 0.7851, 1.0, 0.9943, 1.0, 0.9943, 1.0, 0.7851, 0.0, 0.5748, 0.0, 0.5737, 0.0, 0.3614, 0.0, 0.364, 0.0, 0.5737, 0.0, 0.5725, 0.0, 0.3588, 0.0, 0.3614, 0.0, 0.5748, 0.0, 0.364, 0.0, 0.3614, 0.0, 0.5737, 0.0, 0.5737, 0.0, 0.3614, 0.0, 0.3588, 0.0, 0.5725, 0.0, 0.3614, 0.0, 0.3588, 0.0, 0.3588, 0.0, 0.3614, 0.0, 0.364, 0.0, 0.3614, 0.0, 0.3614, 0.0, 0.364, 0.0, 0.3588, 0.0, 0.5725, 0.0, 0.5725, 0.0, 0.3588, 0.0, 0.5725, 0.0, 0.5737, 0.0, 0.5737, 0.0, 0.5725, 0.0, 0.5737, 0.0, 0.5748, 0.0, 0.5748, 0.0, 0.5737, 0.0, 0.5748, 0.0, 0.364, 0.0, 0.364, 0.0, 0.5748, 1.0, 0.1533, 1.0, 0.1492, 1.0, 0.3614, 1.0, 0.3641, 1.0, 0.1492, 1.0, 0.1451, 1.0, 0.3588, 1.0, 0.3614, 1.0, 0.1533, 1.0, 0.3641, 1.0, 0.3614, 1.0, 0.1492, 1.0, 0.1492, 1.0, 0.3614, 1.0, 0.3588, 1.0, 0.1451, 1.0, 0.1451, 1.0, 0.1492, 1.0, 0.1492, 1.0, 0.1451, 1.0, 0.1492, 1.0, 0.1533, 1.0, 0.1533, 1.0, 0.1492, 1.0, 0.1533, 1.0, 0.3641, 1.0, 0.3641, 1.0, 0.1533, 1.0, 0.3614, 1.0, 0.3588, 1.0, 0.3588, 1.0, 0.3614, 1.0, 0.3641, 1.0, 0.3614, 1.0, 0.3614, 1.0, 0.3641, 1.0, 0.3588, 1.0, 0.1451, 1.0, 0.1451, 1.0, 0.3588, 1.0, 0.3641, 1.0, 0.3614, 1.0, 0.5737, 1.0, 0.5748, 1.0, 0.3614, 1.0, 0.3588, 1.0, 0.5725, 1.0, 0.5737, 1.0, 0.3641, 1.0, 0.5748, 1.0, 0.5737, 1.0, 0.3614, 1.0, 0.3614, 1.0, 0.5737, 1.0, 0.5725, 1.0, 0.3588, 1.0, 0.5748, 1.0, 0.5737, 1.0, 0.5737, 1.0, 0.5748, 1.0, 0.5725, 1.0, 0.3588, 1.0, 0.3588, 1.0, 0.5725, 1.0, 0.3588, 1.0, 0.3614, 1.0, 0.3614, 1.0, 0.3588, 1.0, 0.3614, 1.0, 0.3641, 1.0, 0.3641, 1.0, 0.3614, 1.0, 0.3641, 1.0, 0.5748, 1.0, 0.5748, 1.0, 0.3641, 1.0, 0.5737, 1.0, 0.5725, 1.0, 0.5725, 1.0, 0.5737])
me_plane_010.update()
me_plane_014 = bpy.data.meshes.new('Plane.014')
me_plane_014.from_pydata([(-0.1824, 0.8518, 4.286), (-0.719, 0.8518, 4.286), (-0.1824, 0.7692, 5.428), (-0.6364, 0.7692, 5.428), (0.1824, -0.8518, 4.286), (0.719, -0.8518, 4.286), (0.1824, -0.7692, 5.428), (0.6364, -0.7692, 5.428), (0.8518, 0.1824, 4.286), (0.8518, 0.719, 4.286), (0.7692, 0.1824, 5.428), (0.7692, 0.6364, 5.428), (-0.8518, -0.1824, 4.286), (-0.8518, -0.719, 4.286), (-0.7692, -0.1824, 5.428), (-0.7692, -0.6364, 5.428), (-0.8518, 0.719, 4.286), (-0.8518, 0.1824, 4.286), (-0.7692, 0.6364, 5.428), (-0.7692, 0.1824, 5.428), (0.8518, -0.719, 4.286), (0.8518, -0.1824, 4.286), (0.7692, -0.6364, 5.428), (0.7692, -0.1824, 5.428), (-0.719, -0.8518, 4.286), (-0.1824, -0.8518, 4.286), (-0.6364, -0.7692, 5.428), (-0.1824, -0.7692, 5.428), (0.719, 0.8518, 4.286), (0.1824, 0.8518, 4.286), (0.6364, 0.7692, 5.428), (0.1824, 0.7692, 5.428)], [], [(0, 1, 3, 2), (4, 6, 7, 5), (8, 10, 11, 9), (12, 14, 15, 13), (16, 18, 19, 17), (20, 21, 23, 22), (24, 26, 27, 25), (28, 29, 31, 30)])
me_plane_014.polygons.foreach_set('use_smooth', [True] * 8)
_uv = me_plane_014.uv_layers.new(name='UVMap')
_uv.uv.foreach_set('vector', [0.3981, 1.0, 0.102, 1.0, 0.1108, 1.0, 0.3893, 1.0, 0.6019, 0.0, 0.6107, 0.0, 0.8892, 0.0, 0.898, 0.0, 1.0, 0.6019, 1.0, 0.6107, 1.0, 0.8892, 1.0, 0.898, 0.0, 0.3981, 0.0, 0.3893, 0.0, 0.1108, 0.0, 0.102, 0.0, 0.898, 0.0, 0.8892, 0.0, 0.6107, 0.0, 0.6019, 1.0, 0.102, 1.0, 0.3981, 1.0, 0.3893, 1.0, 0.1108, 0.102, 0.0, 0.1108, 0.0, 0.3893, 0.0, 0.3981, 0.0, 0.898, 1.0, 0.6019, 1.0, 0.6107, 1.0, 0.8892, 1.0])
me_plane_014.update()
me_plane_001 = bpy.data.meshes.new('Plane.001')
me_plane_001.from_pydata([(-1.0, -1.0, -0.2322), (1.0, -1.0, -0.2322), (-1.0, 1.0, -0.2322), (1.0, 1.0, -0.2322), (-1.0, 1.0, 1.883), (-1.0, -1.0, 1.883), (1.0, -1.0, 1.883), (1.0, 1.0, 1.883), (-1.0, 0.0, 2.932), (1.0, 0.0, 2.932)], [], [(0, 2, 3, 1), (8, 9, 7, 4), (1, 3, 7, 9, 6), (2, 0, 5, 8, 4), (3, 2, 4, 7), (0, 1, 6, 5), (5, 6, 9, 8)])
_uv = me_plane_001.uv_layers.new(name='UVMap')
_uv.uv.foreach_set('vector', [0.0, 0.0, 0.0, 1.0, 1.0, 1.0, 1.0, 0.0, 0.0, 0.5, 1.0, 0.5, 1.0, 1.0, 0.0, 1.0, 1.0, 0.0, 1.0, 1.0, 1.0, 1.0, 1.0, 0.5, 1.0, 0.0, 0.0, 1.0, 0.0, 0.0, 0.0, 0.0, 0.0, 0.5, 0.0, 1.0, 1.0, 1.0, 0.0, 1.0, 0.0, 1.0, 1.0, 1.0, 0.0, 0.0, 1.0, 0.0, 1.0, 0.0, 0.0, 0.0, 0.0, 0.0, 1.0, 0.0, 1.0, 0.5, 0.0, 0.5])
me_plane_001.update()
me_plane_004 = bpy.data.meshes.new('Plane.004')
me_plane_004.from_pydata([(1.0, -1.0, -0.2322), (1.0, 1.0, -0.2322), (1.0, -1.0, 1.883), (1.0, 1.0, 1.883), (1.0, 0.0, 2.932), (1.0, -1.0, -0.2322), (1.0, 1.0, -0.2322), (1.0, -1.0, 1.883), (1.0, 1.0, 1.883), (1.0, 0.0, 2.932), (1.0, 0.6895, 0.07831), (1.0, -0.6895, 0.07831), (1.0, 0.0, 2.482), (1.0, 0.6895, 1.758), (1.0, -0.6895, 1.758), (1.0, -1.0, -0.2322), (1.0, 1.0, -0.2322), (1.0, 0.0, 2.932), (1.0, 1.0, 1.883), (1.0, -1.0, 1.883), (1.0, 0.6895, 0.07831), (1.0, -0.6895, 0.07831), (1.0, 0.0, 2.482), (1.0, 0.6895, 1.758), (1.0, -0.6895, 1.758), (1.0, 1.0, -0.2322), (1.0, -1.0, -0.2322), (1.0, 0.0, 2.932), (1.0, 1.0, 1.883), (1.0, -1.0, 1.883), (1.42, 0.6621, 0.07831), (1.42, -0.7169, 0.07831), (1.42, -0.02739, 2.482), (1.42, 0.6621, 1.758), (1.42, -0.7169, 1.758), (1.42, 0.9726, -0.2322), (1.42, -1.027, -0.2322), (1.42, -0.02739, 2.932), (1.42, 0.9726, 1.883), (1.42, -1.027, 1.883)], [], [(0, 2, 4, 3, 1), (15, 16, 18, 17, 19), (10, 6, 5, 11), (12, 9, 8, 13), (13, 8, 6, 10), (11, 5, 7, 14), (14, 7, 9, 12), (28, 27, 37, 38), (27, 29, 39, 37), (23, 20, 30, 33), (26, 25, 35, 36), (29, 26, 36, 39), (7, 5, 26, 29), (12, 13, 23, 22), (9, 7, 29, 27), (13, 10, 20, 23), (0, 1, 16, 15), (11, 14, 24, 21), (3, 4, 17, 18), (14, 12, 22, 24), (1, 3, 18, 16), (5, 6, 25, 26), (2, 0, 15, 19), (8, 9, 27, 28), (4, 2, 19, 17), (6, 8, 28, 25), (10, 11, 21, 20), (30, 31, 36, 35), (32, 33, 38, 37), (33, 30, 35, 38), (31, 34, 39, 36), (34, 32, 37, 39), (21, 24, 34, 31), (20, 21, 31, 30), (25, 28, 38, 35), (24, 22, 32, 34), (22, 23, 33, 32)])
me_plane_004.polygons.foreach_set('use_smooth', [True] * 37)
_uv = me_plane_004.uv_layers.new(name='UVMap')
_uv.uv.foreach_set('vector', [1.0, 0.0, 1.0, 0.0, 1.0, 0.5, 1.0, 1.0, 1.0, 1.0, 1.0, 0.0, 1.0, 1.0, 1.0, 1.0, 1.0, 0.5, 1.0, 0.0, 1.0, 0.8448, 1.0, 1.0, 1.0, 0.0, 1.0, 0.1552, 1.0, 0.5, 1.0, 0.5, 1.0, 1.0, 1.0, 0.8448, 1.0, 0.8448, 1.0, 1.0, 1.0, 1.0, 1.0, 0.8448, 1.0, 0.1552, 1.0, 0.0, 1.0, 0.0, 1.0, 0.1552, 1.0, 0.1552, 1.0, 0.0, 1.0, 0.5, 1.0, 0.5, 1.0, 1.0, 1.0, 0.5, 1.0, 0.5, 1.0, 1.0, 1.0, 0.5, 1.0, 0.0, 1.0, 0.0, 1.0, 0.5, 1.0, 0.8448, 1.0, 0.8448, 1.0, 0.8448, 1.0, 0.8448, 1.0, 0.0, 1.0, 1.0, 1.0, 1.0, 1.0, 0.0, 1.0, 0.0, 1.0, 0.0, 1.0, 0.0, 1.0, 0.0, 1.0, 0.0, 1.0, 0.0, 1.0, 0.0, 1.0, 0.0, 1.0, 0.5, 1.0, 0.8448, 1.0, 0.8448, 1.0, 0.5, 1.0, 0.5, 1.0, 0.0, 1.0, 0.0, 1.0, 0.5, 1.0, 0.8448, 1.0, 0.8448, 1.0, 0.8448, 1.0, 0.8448, 1.0, 0.0, 1.0, 1.0, 1.0, 1.0, 1.0, 0.0, 1.0, 0.1552, 1.0, 0.1552, 1.0, 0.1552, 1.0, 0.1552, 1.0, 1.0, 1.0, 0.5, 1.0, 0.5, 1.0, 1.0, 1.0, 0.1552, 1.0, 0.5, 1.0, 0.5, 1.0, 0.1552, 1.0, 1.0, 1.0, 1.0, 1.0, 1.0, 1.0, 1.0, 1.0, 0.0, 1.0, 1.0, 1.0, 1.0, 1.0, 0.0, 1.0, 0.0, 1.0, 0.0, 1.0, 0.0, 1.0, 0.0, 1.0, 1.0, 1.0, 0.5, 1.0, 0.5, 1.0, 1.0, 1.0, 0.5, 1.0, 0.0, 1.0, 0.0, 1.0, 0.5, 1.0, 1.0, 1.0, 1.0, 1.0, 1.0, 1.0, 1.0, 1.0, 0.8448, 1.0, 0.1552, 1.0, 0.1552, 1.0, 0.8448, 1.0, 0.8448, 1.0, 0.1552, 1.0, 0.0, 1.0, 1.0, 1.0, 0.5, 1.0, 0.8448, 1.0, 1.0, 1.0, 0.5, 1.0, 0.8448, 1.0, 0.8448, 1.0, 1.0, 1.0, 1.0, 1.0, 0.1552, 1.0, 0.1552, 1.0, 0.0, 1.0, 0.0, 1.0, 0.1552, 1.0, 0.5, 1.0, 0.5, 1.0, 0.0, 1.0, 0.1552, 1.0, 0.1552, 1.0, 0.1552, 1.0, 0.1552, 1.0, 0.8448, 1.0, 0.1552, 1.0, 0.1552, 1.0, 0.8448, 1.0, 1.0, 1.0, 1.0, 1.0, 1.0, 1.0, 1.0, 1.0, 0.1552, 1.0, 0.5, 1.0, 0.5, 1.0, 0.1552, 1.0, 0.5, 1.0, 0.8448, 1.0, 0.8448, 1.0, 0.5])
me_plane_004.update()
me_plane_005 = bpy.data.meshes.new('Plane.005')
me_plane_005.from_pydata([(-1.0, -1.0, -0.2322), (0.1853, -0.9469, -0.2322), (-1.0, 1.0, -0.2322), (0.1853, 1.053, -0.2322), (-1.0, 1.0, 1.883), (-1.0, -1.0, 1.883), (0.1853, -0.9469, 1.883), (0.1853, 1.053, 1.883), (-1.0, 0.0, 2.932), (0.1853, 0.05307, 2.932)], [], [(0, 2, 3, 1), (8, 9, 7, 4), (2, 0, 5, 8, 4), (3, 2, 4, 7), (0, 1, 6, 5), (5, 6, 9, 8)])
_uv = me_plane_005.uv_layers.new(name='UVMap')
_uv.uv.foreach_set('vector', [0.0, 0.0, 0.0, 1.0, 1.0, 1.0, 1.0, 0.0, 0.0, 0.5, 1.0, 0.5, 1.0, 1.0, 0.0, 1.0, 0.0, 1.0, 0.0, 0.0, 0.0, 0.0, 0.0, 0.5, 0.0, 1.0, 1.0, 1.0, 0.0, 1.0, 0.0, 1.0, 1.0, 1.0, 0.0, 0.0, 1.0, 0.0, 1.0, 0.0, 0.0, 0.0, 0.0, 0.0, 1.0, 0.0, 1.0, 0.5, 0.0, 0.5])
me_plane_005.update()
me_plane_006 = bpy.data.meshes.new('Plane.006')
me_plane_006.from_pydata([(1.087, -1.006, -0.2322), (1.087, 0.9944, -0.2322), (1.087, -1.006, 1.883), (1.087, 0.9944, 1.883), (1.087, -0.00565, 2.932), (1.0, -1.0, -0.2322), (1.0, 1.0, -0.2322), (1.0, -1.0, 1.883), (1.0, 1.0, 1.883), (1.0, 0.0, 2.932), (1.0, 0.6895, 0.07831), (1.0, -0.6895, 0.07831), (1.0, 0.0, 2.482), (1.0, 0.6895, 1.758), (1.0, -0.6895, 1.758), (1.0, -0.7048, 0.063), (1.0, 0.7048, 0.063), (1.0, 0.0, 2.504), (1.0, 0.7048, 1.764), (1.0, -0.7048, 1.764), (1.0, 0.6895, 0.07831), (1.0, -0.6895, 0.07831), (1.0, 0.0, 2.482), (1.0, 0.6895, 1.758), (1.0, -0.6895, 1.758), (1.0, 1.0, -0.2322), (1.0, -1.0, -0.2322), (1.0, 0.0, 2.932), (1.0, 1.0, 1.883), (1.0, -1.0, 1.883), (1.42, 0.6621, 0.07831), (1.42, -0.7169, 0.07831), (1.42, -0.02739, 2.482), (1.42, 0.6621, 1.758), (1.42, -0.7169, 1.758), (1.42, 0.9726, -0.2322), (1.42, -1.027, -0.2322), (1.42, -0.02739, 2.932), (1.42, 0.9726, 1.883), (1.42, -1.027, 1.883), (1.0, -1.0, -0.2322), (1.0, 1.0, -0.2322), (1.0, 0.0, 2.932), (1.0, 1.0, 1.883), (1.0, -1.0, 1.883)], [], [(0, 2, 4, 3, 1), (15, 16, 18, 17, 19), (10, 6, 5, 11), (12, 9, 8, 13), (13, 8, 6, 10), (11, 5, 7, 14), (14, 7, 9, 12), (28, 27, 37, 38), (27, 29, 39, 37), (23, 20, 30, 33), (26, 25, 35, 36), (29, 26, 36, 39), (7, 5, 26, 29), (12, 13, 23, 22), (9, 7, 29, 27), (13, 10, 20, 23), (0, 1, 41, 40), (11, 14, 24, 21), (3, 4, 42, 43), (14, 12, 22, 24), (1, 3, 43, 41), (5, 6, 25, 26), (2, 0, 40, 44), (8, 9, 27, 28), (4, 2, 44, 42), (6, 8, 28, 25), (10, 11, 21, 20), (30, 31, 36, 35), (32, 33, 38, 37), (33, 30, 35, 38), (31, 34, 39, 36), (34, 32, 37, 39), (21, 24, 34, 31), (20, 21, 31, 30), (25, 28, 38, 35), (24, 22, 32, 34), (22, 23, 33, 32), (16, 15, 40, 41), (17, 18, 43, 42), (18, 16, 41, 43), (15, 19, 44, 40), (19, 17, 42, 44)])
me_plane_006.polygons.foreach_set('use_smooth', [True] * 42)
_uv = me_plane_006.uv_layers.new(name='UVMap')
_uv.uv.foreach_set('vector', [1.0, 0.0, 1.0, 0.0, 1.0, 0.5, 1.0, 1.0, 1.0, 1.0, 1.0, 0.1476, 1.0, 0.8524, 1.0, 0.8524, 1.0, 0.5, 1.0, 0.1476, 1.0, 0.8448, 1.0, 1.0, 1.0, 0.0, 1.0, 0.1552, 1.0, 0.5, 1.0, 0.5, 1.0, 1.0, 1.0, 0.8448, 1.0, 0.8448, 1.0, 1.0, 1.0, 1.0, 1.0, 0.8448, 1.0, 0.1552, 1.0, 0.0, 1.0, 0.0, 1.0, 0.1552, 1.0, 0.1552, 1.0, 0.0, 1.0, 0.5, 1.0, 0.5, 1.0, 1.0, 1.0, 0.5, 1.0, 0.5, 1.0, 1.0, 1.0, 0.5, 1.0, 0.0, 1.0, 0.0, 1.0, 0.5, 1.0, 0.8448, 1.0, 0.8448, 1.0, 0.8448, 1.0, 0.8448, 1.0, 0.0, 1.0, 1.0, 1.0, 1.0, 1.0, 0.0, 1.0, 0.0, 1.0, 0.0, 1.0, 0.0, 1.0, 0.0, 1.0, 0.0, 1.0, 0.0, 1.0, 0.0, 1.0, 0.0, 1.0, 0.5, 1.0, 0.8448, 1.0, 0.8448, 1.0, 0.5, 1.0, 0.5, 1.0, 0.0, 1.0, 0.0, 1.0, 0.5, 1.0, 0.8448, 1.0, 0.8448, 1.0, 0.8448, 1.0, 0.8448, 1.0, 0.0, 1.0, 1.0, 1.0, 1.0, 1.0, 0.0, 1.0, 0.1552, 1.0, 0.1552, 1.0, 0.1552, 1.0, 0.1552, 1.0, 1.0, 1.0, 0.5, 1.0, 0.5, 1.0, 1.0, 1.0, 0.1552, 1.0, 0.5, 1.0, 0.5, 1.0, 0.1552, 0.0, 0.0, 0.0, 0.0, 0.0, 0.0, 0.0, 0.0, 1.0, 0.0, 1.0, 1.0, 1.0, 1.0, 1.0, 0.0, 0.0, 0.0, 0.0, 0.0, 0.0, 0.0, 0.0, 0.0, 1.0, 1.0, 1.0, 0.5, 1.0, 0.5, 1.0, 1.0, 1.0, 0.5, 1.0, 0.0, 1.0, 0.0, 1.0, 0.5, 1.0, 1.0, 1.0, 1.0, 1.0, 1.0, 1.0, 1.0, 1.0, 0.8448, 1.0, 0.1552, 1.0, 0.1552, 1.0, 0.8448, 1.0, 0.8448, 1.0, 0.1552, 1.0, 0.0, 1.0, 1.0, 1.0, 0.5, 1.0, 0.8448, 1.0, 1.0, 1.0, 0.5, 1.0, 0.8448, 1.0, 0.8448, 1.0, 1.0, 1.0, 1.0, 1.0, 0.1552, 1.0, 0.1552, 1.0, 0.0, 1.0, 0.0, 1.0, 0.1552, 1.0, 0.5, 1.0, 0.5, 1.0, 0.0, 1.0, 0.1552, 1.0, 0.1552, 1.0, 0.1552, 1.0, 0.1552, 1.0, 0.8448, 1.0, 0.1552, 1.0, 0.1552, 1.0, 0.8448, 1.0, 1.0, 1.0, 1.0, 1.0, 1.0, 1.0, 1.0, 1.0, 0.1552, 1.0, 0.5, 1.0, 0.5, 1.0, 0.1552, 1.0, 0.5, 1.0, 0.8448, 1.0, 0.8448, 1.0, 0.5, 1.0, 0.8524, 1.0, 0.1476, 1.0, 0.0, 1.0, 1.0, 1.0, 0.5, 1.0, 0.8524, 1.0, 1.0, 1.0, 0.5, 1.0, 0.8524, 1.0, 0.8524, 1.0, 1.0, 1.0, 1.0, 1.0, 0.1476, 1.0, 0.1476, 1.0, 0.0, 1.0, 0.0, 1.0, 0.1476, 1.0, 0.5, 1.0, 0.5, 1.0, 0.0])
me_plane_006.update()

# ---- curves / text
cu_plane_005 = bpy.data.curves.new('Plane.005', 'CURVE')
cu_plane_005.dimensions = '3D'
_sp = cu_plane_005.splines.new('POLY'); _sp.points.add(6)
_sp.points.foreach_set('co', [1.432, 1.1, 1.377, 0.0, 0.9259, 1.186, 2.035, 0.0, 0.4197, 1.272, 2.692, 0.0, -0.08651, 1.358, 3.35, 0.0, -0.5276, 1.272, 2.692, 0.0, -0.9687, 1.186, 2.035, 0.0, -1.41, 1.1, 1.377, 0.0])
_sp.order_v = 0
_sp.resolution_v = 0
_sp.use_endpoint_u = True
_sp = cu_plane_005.splines.new('POLY'); _sp.points.add(6)
_sp.points.foreach_set('co', [1.432, 0.276, 1.377, 0.0, 0.9259, 0.3267, 2.035, 0.0, 0.4197, 0.3773, 2.692, 0.0, -0.08651, 0.428, 3.35, 0.0, -0.5276, 0.3773, 2.692, 0.0, -0.9687, 0.3267, 2.035, 0.0, -1.41, 0.276, 1.377, 0.0])
_sp.order_v = 0
_sp.resolution_v = 0
_sp.use_endpoint_u = True
_sp = cu_plane_005.splines.new('POLY'); _sp.points.add(1)
_sp.points.foreach_set('co', [0.4197, -0.5174, 2.692, 0.0, -0.08651, -0.5019, 3.35, 0.0])
_sp.order_v = 0
_sp.resolution_v = 0
_sp.use_endpoint_u = True
_sp = cu_plane_005.splines.new('POLY'); _sp.points.add(6)
_sp.points.foreach_set('co', [1.432, -1.373, 1.377, 0.0, 0.9259, -1.392, 2.035, 0.0, 0.4197, -1.412, 2.692, 0.0, -0.08651, -1.432, 3.35, 0.0, -0.5276, -1.412, 2.692, 0.0, -0.9687, -1.392, 2.035, 0.0, -1.41, -1.373, 1.377, 0.0])
_sp.order_v = 0
_sp.resolution_v = 0
_sp.use_endpoint_u = True
_sp = cu_plane_005.splines.new('POLY'); _sp.points.add(1)
_sp.points.foreach_set('co', [1.432, -0.5483, 1.377, 0.0, 0.9259, -0.5328, 2.035, 0.0])
_sp.order_v = 0
_sp.resolution_v = 0
_sp.use_endpoint_u = True
_sp = cu_plane_005.splines.new('POLY'); _sp.points.add(2)
_sp.points.foreach_set('co', [-1.41, -0.5483, 1.377, 0.0, -0.9687, -0.5328, 2.035, 0.0, -0.5276, -0.5174, 2.692, 0.0])
_sp.order_v = 0
_sp.resolution_v = 0
_sp.use_endpoint_u = True
_sp = cu_plane_005.splines.new('POLY'); _sp.points.add(5)
_sp.points.foreach_set('co', [-0.5276, -2.307, 2.692, 0.0, -0.5276, -1.412, 2.692, 0.0, -0.5276, -0.5174, 2.692, 0.0, -0.5276, 0.3773, 2.692, 0.0, -0.5276, 1.272, 2.692, 0.0, -0.5276, 2.167, 2.692, 0.0])
_sp.order_v = 0
_sp.resolution_v = 0
_sp.use_endpoint_u = True
_sp = cu_plane_005.splines.new('POLY'); _sp.points.add(4)
_sp.points.foreach_set('co', [-0.9687, -1.392, 2.035, 0.0, -0.9687, -0.5328, 2.035, 0.0, -0.9687, 0.3267, 2.035, 0.0, -0.9687, 1.186, 2.035, 0.0, -0.9687, 2.046, 2.035, 0.0])
_sp.order_v = 0
_sp.resolution_v = 0
_sp.use_endpoint_u = True
_sp = cu_plane_005.splines.new('POLY'); _sp.points.add(4)
_sp.points.foreach_set('co', [0.4197, 2.167, 2.692, 0.0, 0.4197, 1.272, 2.692, 0.0, 0.4197, 0.3773, 2.692, 0.0, 0.4197, -0.5174, 2.692, 0.0, 0.4197, -1.412, 2.692, 0.0])
_sp.order_v = 0
_sp.resolution_v = 0
_sp.use_endpoint_u = True
_sp = cu_plane_005.splines.new('POLY'); _sp.points.add(5)
_sp.points.foreach_set('co', [0.9259, 2.046, 2.035, 0.0, 0.9259, 1.186, 2.035, 0.0, 0.9259, 0.3267, 2.035, 0.0, 0.9259, -0.5328, 2.035, 0.0, 0.9259, -1.392, 2.035, 0.0, 0.9259, -2.252, 2.035, 0.0])
_sp.order_v = 0
_sp.resolution_v = 0
_sp.use_endpoint_u = True
_sp = cu_plane_005.splines.new('POLY'); _sp.points.add(2)
_sp.points.foreach_set('co', [-0.08651, -0.5019, 3.35, 0.0, -0.08651, -1.432, 3.35, 0.0, -0.08651, -2.362, 3.35, 0.0])
_sp.order_v = 0
_sp.resolution_v = 0
_sp.use_endpoint_u = True
_sp = cu_plane_005.splines.new('POLY'); _sp.points.add(2)
_sp.points.foreach_set('co', [-0.08651, 2.288, 3.35, 0.0, -0.08651, 1.358, 3.35, 0.0, -0.08651, 0.428, 3.35, 0.0])
_sp.order_v = 0
_sp.resolution_v = 0
_sp.use_endpoint_u = True
cu_plane_005.bevel_mode = 'PROFILE'
cu_plane_005.bevel_profile.use_clip = True
cu_plane_005.bevel_depth = 0.07
cu_plane_005.fill_mode = 'FULL'
cu_plane_010 = bpy.data.curves.new('Plane.010', 'CURVE')
cu_plane_010.dimensions = '3D'
_sp = cu_plane_010.splines.new('POLY'); _sp.points.add(2)
_sp.points.foreach_set('co', [0.06823, 0.9659, 0.09264, 0.0, 1.0, 1.0, 0.1201, 0.0, 1.058, -0.6065, 0.1685, 0.0])
_sp.order_v = 0
_sp.resolution_v = 0
_sp.use_endpoint_u = True
_sp = cu_plane_010.splines.new('POLY'); _sp.points.add(2)
_sp.points.foreach_set('co', [1.054, -0.6379, 0.337, 0.0, 1.0, 1.0, 0.2402, 0.0, 0.05595, 0.9808, 0.1853, 0.0])
_sp.order_v = 0
_sp.resolution_v = 0
_sp.use_endpoint_u = True
_sp = cu_plane_010.splines.new('POLY'); _sp.points.add(4)
_sp.points.foreach_set('co', [0.8091, 0.9987, 0.3261, 0.0, 0.8102, 0.9973, 0.2733, 0.0, 0.8107, 0.9968, 0.2538, 0.0, 0.8136, 0.9932, 0.1146, 0.0, 0.8161, 0.9902, 0.0, 0.0])
_sp.points.foreach_set('radius', [0.5603, 2.118, 1.0, 1.0, 1.0])
_sp.order_v = 0
_sp.resolution_v = 0
_sp.use_endpoint_u = True
_sp = cu_plane_010.splines.new('POLY'); _sp.points.add(4)
_sp.points.foreach_set('co', [0.6182, 0.9974, 0.3104, 0.0, 0.6205, 0.9946, 0.2602, 0.0, 0.6213, 0.9936, 0.2417, 0.0, 0.6273, 0.9863, 0.1091, 0.0, 0.6322, 0.9804, 0.0, 0.0])
_sp.points.foreach_set('radius', [0.5603, 2.118, 1.0, 1.0, 1.0])
_sp.order_v = 0
_sp.resolution_v = 0
_sp.use_endpoint_u = True
_sp = cu_plane_010.splines.new('POLY'); _sp.points.add(4)
_sp.points.foreach_set('co', [0.4273, 0.9961, 0.2948, 0.0, 0.4307, 0.9919, 0.2471, 0.0, 0.432, 0.9904, 0.2295, 0.0, 0.4409, 0.9795, 0.1036, 0.0, 0.4483, 0.9706, 0.0, 0.0])
_sp.points.foreach_set('radius', [0.5603, 2.118, 1.0, 1.0, 1.0])
_sp.order_v = 0
_sp.resolution_v = 0
_sp.use_endpoint_u = True
_sp = cu_plane_010.splines.new('POLY'); _sp.points.add(4)
_sp.points.foreach_set('co', [0.2365, 0.9948, 0.2792, 0.0, 0.241, 0.9892, 0.234, 0.0, 0.2426, 0.9872, 0.2174, 0.0, 0.2546, 0.9727, 0.09812, 0.0, 0.2644, 0.9607, 0.0, 0.0])
_sp.points.foreach_set('radius', [0.5603, 2.118, 1.0, 1.0, 1.0])
_sp.order_v = 0
_sp.resolution_v = 0
_sp.use_endpoint_u = True
_sp = cu_plane_010.splines.new('POLY'); _sp.points.add(4)
_sp.points.foreach_set('co', [1.045, -0.4564, 0.4622, 0.0, 1.046, -0.4437, 0.3874, 0.0, 1.047, -0.439, 0.3599, 0.0, 1.051, -0.4056, 0.1624, 0.0, 1.054, -0.3782, 0.0, 0.0])
_sp.points.foreach_set('radius', [0.5603, 2.118, 1.0, 1.0, 1.0])
_sp.order_v = 0
_sp.resolution_v = 0
_sp.use_endpoint_u = True
_sp = cu_plane_010.splines.new('POLY'); _sp.points.add(4)
_sp.points.foreach_set('co', [1.038, -0.2483, 0.445, 0.0, 1.04, -0.2375, 0.373, 0.0, 1.04, -0.2335, 0.3465, 0.0, 1.044, -0.2048, 0.1564, 0.0, 1.046, -0.1813, 0.0, 0.0])
_sp.points.foreach_set('radius', [0.5603, 2.118, 1.0, 1.0, 1.0])
_sp.order_v = 0
_sp.resolution_v = 0
_sp.use_endpoint_u = True
_sp = cu_plane_010.splines.new('POLY'); _sp.points.add(4)
_sp.points.foreach_set('co', [1.032, -0.04026, 0.4278, 0.0, 1.033, -0.03122, 0.3586, 0.0, 1.033, -0.02789, 0.333, 0.0, 1.036, -0.004034, 0.1503, 0.0, 1.039, 0.0156, 0.0, 0.0])
_sp.points.foreach_set('radius', [0.5603, 2.118, 1.0, 1.0, 1.0])
_sp.order_v = 0
_sp.resolution_v = 0
_sp.use_endpoint_u = True
_sp = cu_plane_010.splines.new('POLY'); _sp.points.add(4)
_sp.points.foreach_set('co', [1.026, 0.1678, 0.4106, 0.0, 1.026, 0.175, 0.3441, 0.0, 1.027, 0.1777, 0.3196, 0.0, 1.029, 0.1968, 0.1443, 0.0, 1.031, 0.2125, 0.0, 0.0])
_sp.points.foreach_set('radius', [0.5603, 2.118, 1.0, 1.0, 1.0])
_sp.order_v = 0
_sp.resolution_v = 0
_sp.use_endpoint_u = True
_sp = cu_plane_010.splines.new('POLY'); _sp.points.add(4)
_sp.points.foreach_set('co', [1.019, 0.3758, 0.3933, 0.0, 1.02, 0.3813, 0.3297, 0.0, 1.02, 0.3833, 0.3062, 0.0, 1.022, 0.3976, 0.1382, 0.0, 1.023, 0.4094, 0.0, 0.0])
_sp.points.foreach_set('radius', [0.5603, 2.118, 1.0, 1.0, 1.0])
_sp.order_v = 0
_sp.resolution_v = 0
_sp.use_endpoint_u = True
_sp = cu_plane_010.splines.new('POLY'); _sp.points.add(4)
_sp.points.foreach_set('co', [1.013, 0.5839, 0.3761, 0.0, 1.013, 0.5875, 0.3152, 0.0, 1.013, 0.5888, 0.2928, 0.0, 1.015, 0.5984, 0.1322, 0.0, 1.015, 0.6062, 0.0, 0.0])
_sp.points.foreach_set('radius', [0.5603, 2.118, 1.0, 1.0, 1.0])
_sp.order_v = 0
_sp.resolution_v = 0
_sp.use_endpoint_u = True
_sp = cu_plane_010.splines.new('POLY'); _sp.points.add(4)
_sp.points.foreach_set('co', [1.006, 0.7919, 0.3589, 0.0, 1.007, 0.7938, 0.3008, 0.0, 1.007, 0.7944, 0.2794, 0.0, 1.007, 0.7992, 0.1261, 0.0, 1.008, 0.8031, 0.0, 0.0])
_sp.points.foreach_set('radius', [0.5603, 2.118, 1.0, 1.0, 1.0])
_sp.order_v = 0
_sp.resolution_v = 0
_sp.use_endpoint_u = True
cu_plane_010.bevel_depth = 0.01
cu_plane_010.fill_mode = 'FULL'

# ---- objects
ob_camera = bpy.data.objects.new('Camera', cam_camera)
ob_plane = bpy.data.objects.new('Plane', me_plane)
ob_plane_001 = bpy.data.objects.new('Plane.001', me_plane_002)
ob_plane_002 = bpy.data.objects.new('Plane.002', me_plane_003)
ob_plane_005 = bpy.data.objects.new('Plane.005', cu_plane_005)
ob_plane_006 = bpy.data.objects.new('Plane.006', me_plane_008)
ob_plane_008 = bpy.data.objects.new('Plane.008', me_plane_010)
ob_plane_011 = bpy.data.objects.new('Plane.011', me_plane_014)
ob_plane_003 = bpy.data.objects.new('Plane.003', me_plane_001)
ob_plane_004 = bpy.data.objects.new('Plane.004', me_plane_004)
ob_plane_007 = bpy.data.objects.new('Plane.007', me_plane_005)
ob_plane_009 = bpy.data.objects.new('Plane.009', me_plane_006)
ob_plane_010 = bpy.data.objects.new('Plane.010', cu_plane_010)

# ---- transforms, parenting, visibility, modifiers, constraints
ob_camera.location = (7.359, -6.926, 4.958)
ob_camera.rotation_euler = (1.109, 0.0, 0.8149)
ob_camera.lock_rotations_4d = False
ob_camera.empty_display_type = 'ARROWS'
ob_camera.color = (0.0, 0.0, 0.0, 0.0)
ob_camera.display_type = 'WIRE'
ob_camera.lineart.crease_threshold = 0.0
ob_plane.location = (0.0, 0.0, 0.0)
ob_plane.scale = (0.8762, 1.0, 1.0)
_m = ob_plane.modifiers.new('BTool_Plane.003', 'BOOLEAN')
_m.object = ob_plane_003
_m = ob_plane.modifiers.new('Bevel', 'BEVEL')
_m.width = 0.03
_m.width_pct = 0.03
_m.segments = 2
_m.use_clamp_overlap = False
_m.harden_normals = True
_m.miter_outer = 'MITER_ARC'
ob_plane_001.location = (1.585, 1.994, 0.0)
ob_plane_001.scale = (0.6968, 0.6968, 0.8444)
_m = ob_plane_001.modifiers.new('Bevel', 'BEVEL')
_m.width = 0.03
_m.width_pct = 0.03
_m.segments = 2
_m.use_clamp_overlap = False
_m.harden_normals = True
_m.miter_outer = 'MITER_ARC'
_m = ob_plane_001.modifiers.new('BTool_Plane.007', 'BOOLEAN')
_m.object = ob_plane_007
_m = ob_plane_001.modifiers.new('BTool_Plane.009', 'BOOLEAN')
_m.object = ob_plane_009
ob_plane_002.location = (0.0, 0.0, 0.0)
ob_plane_002.scale = (3.562, 3.562, 3.562)
ob_plane_005.location = (0.0, 0.0, 0.0)
ob_plane_005.scale = (0.8762, 1.0, 1.0)
_m = ob_plane_005.modifiers.new('Bevel', 'BEVEL')
_m.width = 0.01
_m.width_pct = 0.01
_m.segments = 2
_m.edge_weight = ''
_m.vertex_weight = ''
_m.use_clamp_overlap = False
_m.harden_normals = True
_m.miter_outer = 'MITER_ARC'
ob_plane_006.location = (0.0, 0.0, 0.0)
ob_plane_006.scale = (0.9291, 1.06, 1.06)
ob_plane_008.location = (0.0, 0.0, 0.0)
ob_plane_008.scale = (0.9291, 1.06, 1.06)
_m = ob_plane_008.modifiers.new('Bevel', 'BEVEL')
_m.width = 0.03
_m.width_pct = 0.03
_m.segments = 2
_m.use_clamp_overlap = False
_m.harden_normals = True
_m.miter_outer = 'MITER_ARC'
ob_plane_011.location = (1.585, 1.994, 0.0)
ob_plane_011.scale = (0.6968, 0.6968, 0.8444)
_m = ob_plane_011.modifiers.new('Bevel', 'BEVEL')
_m.width = 0.03
_m.width_pct = 0.03
_m.segments = 2
_m.use_clamp_overlap = False
_m.harden_normals = True
_m.miter_outer = 'MITER_ARC'
ob_plane_003.location = (0.0, -1.626, 0.566)
ob_plane_003.rotation_euler = (0.0, -0.0, -1.518)
ob_plane_003.scale = (0.5205, 0.4239, 0.5207)
ob_plane_003.hide_render = True
ob_plane_003.visible_camera = False
ob_plane_003.visible_diffuse = False
ob_plane_003.visible_glossy = False
ob_plane_003.visible_transmission = False
ob_plane_003.visible_volume_scatter = False
ob_plane_003.display_type = 'BOUNDS'
ob_plane_004.location = (0.0, -1.102, 0.566)
ob_plane_004.rotation_euler = (0.0, -0.0, -1.518)
ob_plane_004.scale = (0.5205, 0.4239, 0.5207)
_m = ob_plane_004.modifiers.new('Bevel', 'BEVEL')
_m.width = 0.03
_m.width_pct = 0.03
_m.segments = 2
_m.use_clamp_overlap = False
_m.harden_normals = True
_m.miter_outer = 'MITER_ARC'
ob_plane_007.location = (2.577, 2.012, 0.566)
ob_plane_007.rotation_euler = (0.0, -0.0, 0.05301)
ob_plane_007.scale = (0.5205, 0.4239, 0.5207)
ob_plane_007.hide_render = True
ob_plane_007.visible_camera = False
ob_plane_007.visible_diffuse = False
ob_plane_007.visible_glossy = False
ob_plane_007.visible_transmission = False
ob_plane_007.visible_volume_scatter = False
ob_plane_007.display_type = 'BOUNDS'
ob_plane_009.location = (2.053, 2.012, 0.566)
ob_plane_009.rotation_euler = (0.0, -0.0, 0.05301)
ob_plane_009.scale = (0.5205, 0.4239, 0.5207)
ob_plane_009.hide_render = True
ob_plane_009.visible_camera = False
ob_plane_009.visible_diffuse = False
ob_plane_009.visible_glossy = False
ob_plane_009.visible_transmission = False
ob_plane_009.visible_volume_scatter = False
ob_plane_009.display_type = 'BOUNDS'
_m = ob_plane_009.modifiers.new('Bevel', 'BEVEL')
_m.width = 0.03
_m.width_pct = 0.03
_m.segments = 2
_m.use_clamp_overlap = False
_m.harden_normals = True
_m.miter_outer = 'MITER_ARC'
ob_plane_010.location = (0.0, 0.0, 0.0)
ob_plane_010.scale = (3.562, 3.562, 3.562)
_m = ob_plane_010.modifiers.new('Bevel', 'BEVEL')
_m.segments = 2
_m.edge_weight = ''
_m.vertex_weight = ''

# ---- collection membership
col_collection.objects.link(ob_camera)
col_collection.objects.link(ob_plane)
col_collection.objects.link(ob_plane_001)
col_collection.objects.link(ob_plane_002)
col_collection.objects.link(ob_plane_005)
col_collection.objects.link(ob_plane_006)
col_collection.objects.link(ob_plane_008)
col_collection.objects.link(ob_plane_011)
col_collection.objects.link(ob_plane_003)
col_collection.objects.link(ob_plane_004)
col_collection.objects.link(ob_plane_007)
col_collection.objects.link(ob_plane_009)
col_collection.objects.link(ob_plane_010)

# ---- scene / render settings (as saved in the file)
scene.camera = ob_camera
scene.frame_start = 1; scene.frame_end = 250; scene.frame_set(1)
scene.render.engine = 'BLENDER_EEVEE_NEXT'
scene.cycles.sampling_pattern = 'TABULATED_SOBOL'
scene.cycles.use_light_tree = False
scene.view_settings.view_transform = 'Filmic'
bpy.context.view_layer.update()

# ---- added for rendering (the .blend has no usable light): sun
light_auto_sun = bpy.data.lights.new('AutoSun', 'SUN')
light_auto_sun.energy = 3.0
light_auto_sun.angle = 0.0523599
ob_auto_sun = bpy.data.objects.new('AutoSun', light_auto_sun)
scene.collection.objects.link(ob_auto_sun)
ob_auto_sun.rotation_euler = (0.872665, 0.174533, 0.523599)
bpy.context.view_layer.update()
